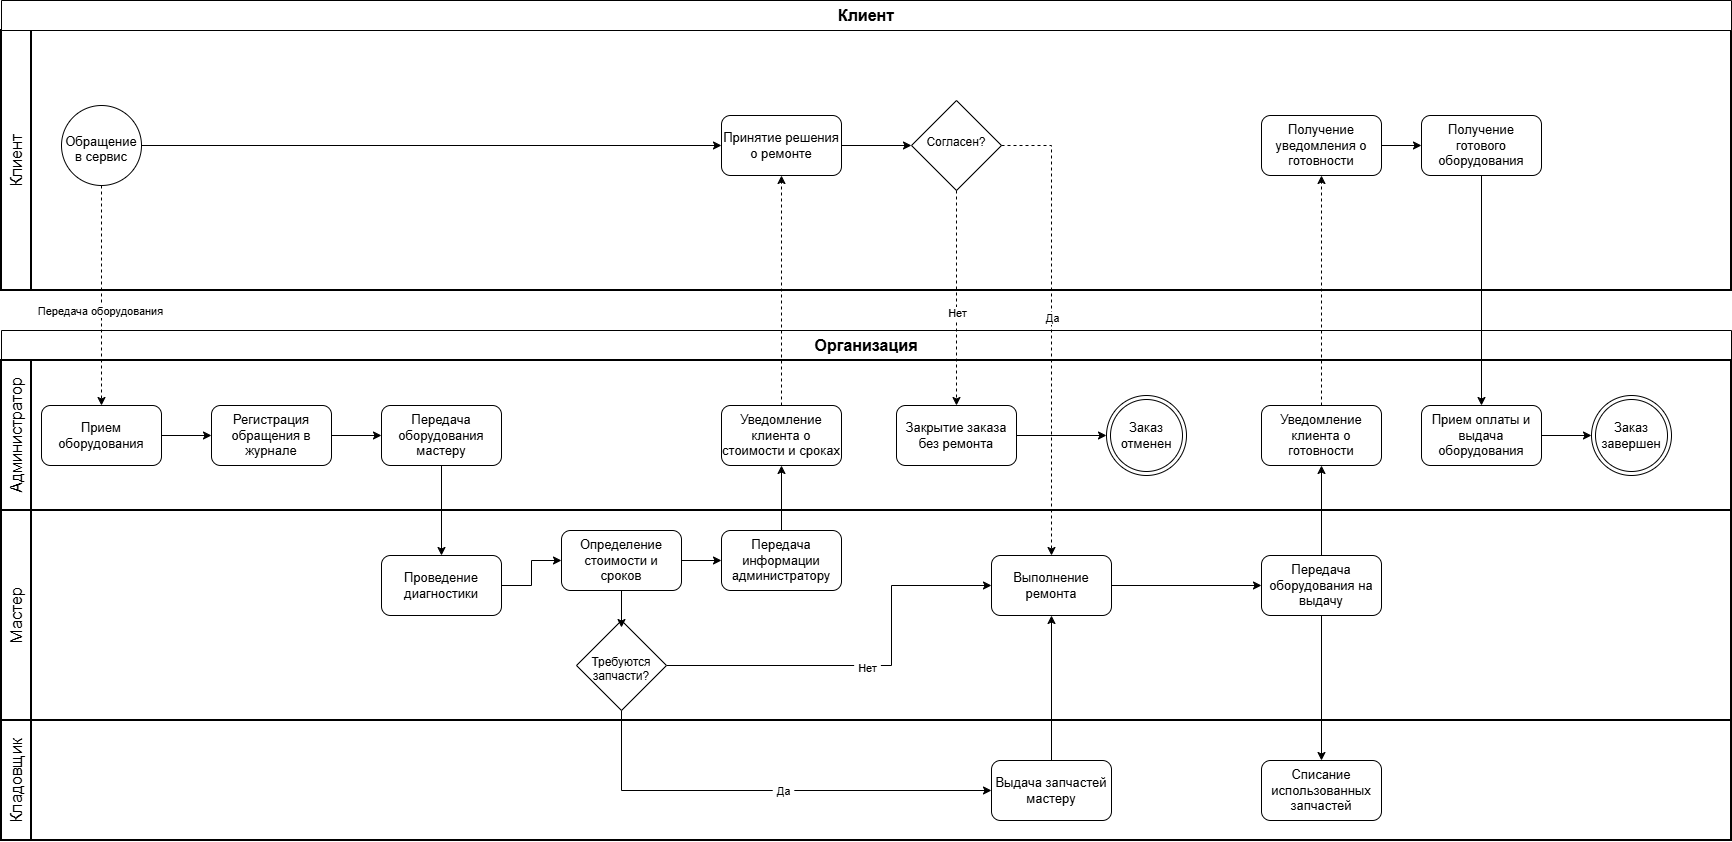

The diagram above was exported from draw.io. Its source (the exported page's mxGraphModel, read from the mxfile embedded in the PNG):
<mxGraphModel dx="2012" dy="1154" grid="1" gridSize="10" guides="1" tooltips="1" connect="1" arrows="1" fold="1" page="1" pageScale="1" pageWidth="850" pageHeight="1100" background="none" math="0" shadow="0">
  <root>
    <mxCell id="0" />
    <mxCell id="1" parent="0" />
    <mxCell id="GMVB4lU8tFgpq9X5UryW-11" parent="1" style="swimlane;html=1;startSize=30;fontStyle=0;collapsible=0;horizontal=0;swimlaneLine=1;swimlaneFillColor=#ffffff;strokeWidth=2;whiteSpace=wrap;container=0;" value="&lt;font style=&quot;font-size: 16px;&quot;&gt;Клиент&lt;/font&gt;" vertex="1">
      <mxGeometry height="260" width="1730" x="170" y="120" as="geometry" />
    </mxCell>
    <mxCell id="GMVB4lU8tFgpq9X5UryW-40" edge="1" parent="GMVB4lU8tFgpq9X5UryW-11" source="GMVB4lU8tFgpq9X5UryW-18" style="endArrow=classic;html=1;rounded=0;defaultLabelBackgroundColor=page;labelPadding=0 4;entryX=0;entryY=0.5;entryDx=0;entryDy=0;exitX=1;exitY=0.5;exitDx=0;exitDy=0;" target="GMVB4lU8tFgpq9X5UryW-39" value="">
      <mxGeometry height="50" relative="1" width="50" as="geometry">
        <mxPoint x="145" y="120" as="sourcePoint" />
        <mxPoint x="195" y="75" as="targetPoint" />
      </mxGeometry>
    </mxCell>
    <mxCell id="GMVB4lU8tFgpq9X5UryW-39" parent="GMVB4lU8tFgpq9X5UryW-11" style="rounded=1;whiteSpace=wrap;html=1;roundedPerimeter=1;" value="&lt;font style=&quot;font-size: 13px;&quot;&gt;Принятие решения о ремонте&lt;/font&gt;" vertex="1">
      <mxGeometry height="60" width="120" x="720" y="85" as="geometry" />
    </mxCell>
    <mxCell id="GMVB4lU8tFgpq9X5UryW-18" parent="GMVB4lU8tFgpq9X5UryW-11" style="ellipse;whiteSpace=wrap;html=1;shapeInside=1;aspect=fixed;" value="&lt;font style=&quot;font-size: 13px;&quot;&gt;Обращение в сервис&lt;/font&gt;" vertex="1">
      <mxGeometry height="80" width="80" x="60" y="75" as="geometry" />
    </mxCell>
    <mxCell id="GMVB4lU8tFgpq9X5UryW-135" edge="1" parent="GMVB4lU8tFgpq9X5UryW-11" source="GMVB4lU8tFgpq9X5UryW-125" style="edgeStyle=orthogonalEdgeStyle;rounded=0;orthogonalLoop=1;jettySize=auto;html=1;entryX=0;entryY=0.5;entryDx=0;entryDy=0;defaultLabelBackgroundColor=page;labelPadding=0 4;" target="GMVB4lU8tFgpq9X5UryW-131">
      <mxGeometry relative="1" as="geometry" />
    </mxCell>
    <mxCell id="GMVB4lU8tFgpq9X5UryW-125" parent="GMVB4lU8tFgpq9X5UryW-11" style="rounded=1;whiteSpace=wrap;html=1;roundedPerimeter=1;" value="&lt;span style=&quot;font-size: 13px;&quot;&gt;Получение уведомления о готовности&lt;/span&gt;" vertex="1">
      <mxGeometry height="60" width="120" x="1260" y="85" as="geometry" />
    </mxCell>
    <mxCell id="GMVB4lU8tFgpq9X5UryW-131" parent="GMVB4lU8tFgpq9X5UryW-11" style="rounded=1;whiteSpace=wrap;html=1;roundedPerimeter=1;" value="&lt;span style=&quot;font-size: 13px;&quot;&gt;Получение готового оборудования&lt;/span&gt;" vertex="1">
      <mxGeometry height="60" width="120" x="1420" y="85" as="geometry" />
    </mxCell>
    <mxCell id="GMVB4lU8tFgpq9X5UryW-5" parent="1" style="swimlane;whiteSpace=wrap;html=1;startSize=30;container=0;" value="&lt;font style=&quot;font-size: 16px;&quot;&gt;Клиент&lt;/font&gt;" vertex="1">
      <mxGeometry height="290" width="1730" x="170" y="90" as="geometry" />
    </mxCell>
    <mxCell id="GMVB4lU8tFgpq9X5UryW-41" parent="GMVB4lU8tFgpq9X5UryW-5" style="rhombus;whiteSpace=wrap;html=1;shapeInside=1;" value="Согласен?" vertex="1">
      <mxGeometry height="90" width="90" x="910" y="100" as="geometry" />
    </mxCell>
    <mxCell id="GMVB4lU8tFgpq9X5UryW-6" parent="1" style="swimlane;whiteSpace=wrap;html=1;startSize=30;" value="&lt;font style=&quot;font-size: 16px;&quot;&gt;Организация&lt;/font&gt;" vertex="1">
      <mxGeometry height="510" width="1730" x="170" y="420" as="geometry">
        <mxRectangle height="30" width="140" x="170" y="420" as="alternateBounds" />
      </mxGeometry>
    </mxCell>
    <mxCell id="GMVB4lU8tFgpq9X5UryW-16" parent="GMVB4lU8tFgpq9X5UryW-6" style="swimlane;html=1;startSize=30;fontStyle=0;collapsible=0;horizontal=0;swimlaneLine=1;swimlaneFillColor=#ffffff;strokeWidth=2;whiteSpace=wrap;" value="&lt;font style=&quot;font-size: 16px;&quot;&gt;Мастер&lt;/font&gt;" vertex="1">
      <mxGeometry height="210" width="1730" y="180" as="geometry" />
    </mxCell>
    <mxCell id="GMVB4lU8tFgpq9X5UryW-102" edge="1" parent="GMVB4lU8tFgpq9X5UryW-16" source="GMVB4lU8tFgpq9X5UryW-44" style="edgeStyle=orthogonalEdgeStyle;rounded=0;orthogonalLoop=1;jettySize=auto;html=1;entryX=0;entryY=0.5;entryDx=0;entryDy=0;defaultLabelBackgroundColor=page;labelPadding=0 4;" target="GMVB4lU8tFgpq9X5UryW-47">
      <mxGeometry relative="1" as="geometry" />
    </mxCell>
    <mxCell id="GMVB4lU8tFgpq9X5UryW-44" parent="GMVB4lU8tFgpq9X5UryW-16" style="rounded=1;whiteSpace=wrap;html=1;roundedPerimeter=1;" value="&lt;font style=&quot;font-size: 13px;&quot;&gt;Проведение диагностики&lt;/font&gt;" vertex="1">
      <mxGeometry height="60" width="120" x="380" y="45" as="geometry" />
    </mxCell>
    <mxCell id="GMVB4lU8tFgpq9X5UryW-92" edge="1" parent="GMVB4lU8tFgpq9X5UryW-16" source="GMVB4lU8tFgpq9X5UryW-47" style="edgeStyle=orthogonalEdgeStyle;rounded=0;orthogonalLoop=1;jettySize=auto;html=1;entryX=0;entryY=0.5;entryDx=0;entryDy=0;defaultLabelBackgroundColor=page;labelPadding=0 4;" target="GMVB4lU8tFgpq9X5UryW-59">
      <mxGeometry relative="1" as="geometry" />
    </mxCell>
    <mxCell id="GMVB4lU8tFgpq9X5UryW-47" parent="GMVB4lU8tFgpq9X5UryW-16" style="rounded=1;whiteSpace=wrap;html=1;roundedPerimeter=1;" value="&lt;font style=&quot;font-size: 13px;&quot;&gt;Определение стоимости и сроков&lt;/font&gt;" vertex="1">
      <mxGeometry height="60" width="120" x="560" y="20" as="geometry" />
    </mxCell>
    <mxCell id="GMVB4lU8tFgpq9X5UryW-59" parent="GMVB4lU8tFgpq9X5UryW-16" style="rounded=1;whiteSpace=wrap;html=1;roundedPerimeter=1;" value="&lt;span style=&quot;font-size: 13px;&quot;&gt;Передача информации администратору&lt;/span&gt;" vertex="1">
      <mxGeometry height="60" width="120" x="720" y="20" as="geometry" />
    </mxCell>
    <mxCell id="GMVB4lU8tFgpq9X5UryW-75" parent="GMVB4lU8tFgpq9X5UryW-16" style="rounded=1;whiteSpace=wrap;html=1;roundedPerimeter=1;" value="&lt;span style=&quot;font-size: 13px;&quot;&gt;Выполнение ремонта&lt;/span&gt;" vertex="1">
      <mxGeometry height="60" width="120" x="990" y="45" as="geometry" />
    </mxCell>
    <mxCell id="GMVB4lU8tFgpq9X5UryW-107" edge="1" parent="GMVB4lU8tFgpq9X5UryW-16" source="GMVB4lU8tFgpq9X5UryW-100" style="edgeStyle=orthogonalEdgeStyle;rounded=0;orthogonalLoop=1;jettySize=auto;html=1;entryX=0;entryY=0.5;entryDx=0;entryDy=0;defaultLabelBackgroundColor=page;labelPadding=0 4;" target="GMVB4lU8tFgpq9X5UryW-75">
      <mxGeometry relative="1" as="geometry">
        <Array as="points">
          <mxPoint x="890" y="155" />
          <mxPoint x="890" y="75" />
        </Array>
      </mxGeometry>
    </mxCell>
    <mxCell id="GMVB4lU8tFgpq9X5UryW-108" connectable="0" parent="GMVB4lU8tFgpq9X5UryW-107" style="edgeLabel;html=1;align=center;verticalAlign=middle;resizable=0;points=[];inheritText=1;defaultLabelBackgroundColor=page;labelPadding=0 4;" value="Нет" vertex="1">
      <mxGeometry relative="1" x="-0.0123" y="-2" as="geometry">
        <mxPoint as="offset" />
      </mxGeometry>
    </mxCell>
    <mxCell id="GMVB4lU8tFgpq9X5UryW-100" parent="GMVB4lU8tFgpq9X5UryW-16" style="rhombus;whiteSpace=wrap;html=1;shapeInside=1;" value="Требуются запчасти?" vertex="1">
      <mxGeometry height="90" width="90" x="575" y="110" as="geometry" />
    </mxCell>
    <mxCell id="GMVB4lU8tFgpq9X5UryW-105" edge="1" parent="GMVB4lU8tFgpq9X5UryW-16" source="GMVB4lU8tFgpq9X5UryW-47" style="edgeStyle=orthogonalEdgeStyle;rounded=0;orthogonalLoop=1;jettySize=auto;html=1;entryX=0.5;entryY=0.078;entryDx=0;entryDy=0;entryPerimeter=0;defaultLabelBackgroundColor=page;labelPadding=0 4;" target="GMVB4lU8tFgpq9X5UryW-100">
      <mxGeometry relative="1" as="geometry" />
    </mxCell>
    <mxCell id="GMVB4lU8tFgpq9X5UryW-93" edge="1" parent="GMVB4lU8tFgpq9X5UryW-16" source="GMVB4lU8tFgpq9X5UryW-75" style="edgeStyle=orthogonalEdgeStyle;rounded=0;orthogonalLoop=1;jettySize=auto;html=1;defaultLabelBackgroundColor=page;labelPadding=0 4;" target="GMVB4lU8tFgpq9X5UryW-80">
      <mxGeometry relative="1" as="geometry" />
    </mxCell>
    <mxCell id="GMVB4lU8tFgpq9X5UryW-80" parent="GMVB4lU8tFgpq9X5UryW-16" style="rounded=1;whiteSpace=wrap;html=1;roundedPerimeter=1;" value="&lt;span style=&quot;font-size: 13px;&quot;&gt;Передача оборудования на выдачу&lt;/span&gt;" vertex="1">
      <mxGeometry height="60" width="120" x="1260" y="45" as="geometry" />
    </mxCell>
    <mxCell id="GMVB4lU8tFgpq9X5UryW-17" parent="GMVB4lU8tFgpq9X5UryW-6" style="swimlane;html=1;startSize=30;fontStyle=0;collapsible=0;horizontal=0;swimlaneLine=1;swimlaneFillColor=#ffffff;strokeWidth=2;whiteSpace=wrap;" value="&lt;font style=&quot;font-size: 16px;&quot;&gt;Кладовщик&lt;/font&gt;" vertex="1">
      <mxGeometry height="120" width="1730" y="390" as="geometry" />
    </mxCell>
    <mxCell id="GMVB4lU8tFgpq9X5UryW-82" parent="GMVB4lU8tFgpq9X5UryW-17" style="rounded=1;whiteSpace=wrap;html=1;roundedPerimeter=1;" value="&lt;span style=&quot;font-size: 13px;&quot;&gt;Выдача запчастей мастеру&lt;/span&gt;" vertex="1">
      <mxGeometry height="60" width="120" x="990" y="40" as="geometry" />
    </mxCell>
    <mxCell id="GMVB4lU8tFgpq9X5UryW-83" parent="GMVB4lU8tFgpq9X5UryW-17" style="rounded=1;whiteSpace=wrap;html=1;roundedPerimeter=1;" value="&lt;span style=&quot;font-size: 13px;&quot;&gt;Списание использованных запчастей&lt;/span&gt;" vertex="1">
      <mxGeometry height="60" width="120" x="1260" y="40" as="geometry" />
    </mxCell>
    <mxCell id="GMVB4lU8tFgpq9X5UryW-96" edge="1" parent="GMVB4lU8tFgpq9X5UryW-6" source="GMVB4lU8tFgpq9X5UryW-82" style="edgeStyle=orthogonalEdgeStyle;rounded=0;orthogonalLoop=1;jettySize=auto;html=1;entryX=0.5;entryY=1;entryDx=0;entryDy=0;defaultLabelBackgroundColor=page;labelPadding=0 4;" target="GMVB4lU8tFgpq9X5UryW-75">
      <mxGeometry relative="1" as="geometry" />
    </mxCell>
    <mxCell id="GMVB4lU8tFgpq9X5UryW-109" edge="1" parent="GMVB4lU8tFgpq9X5UryW-6" source="GMVB4lU8tFgpq9X5UryW-100" style="edgeStyle=orthogonalEdgeStyle;rounded=0;orthogonalLoop=1;jettySize=auto;html=1;entryX=0;entryY=0.5;entryDx=0;entryDy=0;defaultLabelBackgroundColor=page;labelPadding=0 4;" target="GMVB4lU8tFgpq9X5UryW-82">
      <mxGeometry relative="1" as="geometry">
        <Array as="points">
          <mxPoint x="620" y="460" />
        </Array>
      </mxGeometry>
    </mxCell>
    <mxCell id="GMVB4lU8tFgpq9X5UryW-110" connectable="0" parent="GMVB4lU8tFgpq9X5UryW-109" style="edgeLabel;html=1;align=center;verticalAlign=middle;resizable=0;points=[];inheritText=1;defaultLabelBackgroundColor=page;labelPadding=0 4;" value="Да" vertex="1">
      <mxGeometry relative="1" x="0.0711" as="geometry">
        <mxPoint as="offset" />
      </mxGeometry>
    </mxCell>
    <mxCell id="GMVB4lU8tFgpq9X5UryW-8" parent="GMVB4lU8tFgpq9X5UryW-6" style="swimlane;html=1;startSize=30;fontStyle=0;collapsible=0;horizontal=0;swimlaneLine=1;swimlaneFillColor=#ffffff;strokeWidth=2;whiteSpace=wrap;" value="&lt;span style=&quot;font-size: 16px;&quot;&gt;Администратор&lt;/span&gt;" vertex="1">
      <mxGeometry height="150" width="1730" y="30" as="geometry" />
    </mxCell>
    <mxCell id="GMVB4lU8tFgpq9X5UryW-19" parent="GMVB4lU8tFgpq9X5UryW-8" style="rounded=1;whiteSpace=wrap;html=1;roundedPerimeter=1;" value="&lt;font style=&quot;font-size: 13px;&quot;&gt;Прием оборудования&lt;/font&gt;" vertex="1">
      <mxGeometry height="60" width="120" x="40" y="45" as="geometry" />
    </mxCell>
    <mxCell id="GMVB4lU8tFgpq9X5UryW-20" parent="GMVB4lU8tFgpq9X5UryW-8" style="rounded=1;whiteSpace=wrap;html=1;roundedPerimeter=1;" value="&lt;font style=&quot;font-size: 13px;&quot;&gt;Регистрация обращения в журнале&lt;/font&gt;" vertex="1">
      <mxGeometry height="60" width="120" x="210" y="45" as="geometry" />
    </mxCell>
    <mxCell id="GMVB4lU8tFgpq9X5UryW-22" edge="1" parent="GMVB4lU8tFgpq9X5UryW-8" source="GMVB4lU8tFgpq9X5UryW-19" style="endArrow=classic;html=1;rounded=0;defaultLabelBackgroundColor=page;labelPadding=0 4;entryX=0;entryY=0.5;entryDx=0;entryDy=0;exitX=1;exitY=0.5;exitDx=0;exitDy=0;" target="GMVB4lU8tFgpq9X5UryW-20" value="">
      <mxGeometry height="50" relative="1" width="50" as="geometry">
        <mxPoint x="160" y="80" as="sourcePoint" />
        <mxPoint x="210" y="30" as="targetPoint" />
      </mxGeometry>
    </mxCell>
    <mxCell id="GMVB4lU8tFgpq9X5UryW-35" parent="GMVB4lU8tFgpq9X5UryW-8" style="rounded=1;whiteSpace=wrap;html=1;roundedPerimeter=1;" value="&lt;span style=&quot;font-size: 13px;&quot;&gt;Передача оборудования мастеру&lt;/span&gt;" vertex="1">
      <mxGeometry height="60" width="120" x="380" y="45" as="geometry" />
    </mxCell>
    <mxCell id="GMVB4lU8tFgpq9X5UryW-36" edge="1" parent="GMVB4lU8tFgpq9X5UryW-8" style="endArrow=classic;html=1;rounded=0;defaultLabelBackgroundColor=page;labelPadding=0 4;entryX=0;entryY=0.5;entryDx=0;entryDy=0;exitX=1;exitY=0.5;exitDx=0;exitDy=0;" target="GMVB4lU8tFgpq9X5UryW-35" value="">
      <mxGeometry height="50" relative="1" width="50" as="geometry">
        <mxPoint x="330" y="75" as="sourcePoint" />
        <mxPoint x="380" y="30" as="targetPoint" />
      </mxGeometry>
    </mxCell>
    <mxCell id="GMVB4lU8tFgpq9X5UryW-65" parent="GMVB4lU8tFgpq9X5UryW-8" style="rounded=1;whiteSpace=wrap;html=1;roundedPerimeter=1;" value="&lt;span style=&quot;font-size: 13px;&quot;&gt;Уведомление клиента о стоимости и сроках&lt;/span&gt;" vertex="1">
      <mxGeometry height="60" width="120" x="720" y="45" as="geometry" />
    </mxCell>
    <mxCell id="GMVB4lU8tFgpq9X5UryW-121" edge="1" parent="GMVB4lU8tFgpq9X5UryW-8" source="GMVB4lU8tFgpq9X5UryW-68" style="edgeStyle=orthogonalEdgeStyle;rounded=0;orthogonalLoop=1;jettySize=auto;html=1;entryX=0;entryY=0.5;entryDx=0;entryDy=0;defaultLabelBackgroundColor=page;labelPadding=0 4;" target="GMVB4lU8tFgpq9X5UryW-118">
      <mxGeometry relative="1" as="geometry" />
    </mxCell>
    <mxCell id="GMVB4lU8tFgpq9X5UryW-68" parent="GMVB4lU8tFgpq9X5UryW-8" style="rounded=1;whiteSpace=wrap;html=1;roundedPerimeter=1;" value="&lt;span style=&quot;font-size: 13px;&quot;&gt;Закрытие заказа без ремонта&lt;/span&gt;" vertex="1">
      <mxGeometry height="60" width="120" x="895" y="45" as="geometry" />
    </mxCell>
    <mxCell id="GMVB4lU8tFgpq9X5UryW-118" parent="GMVB4lU8tFgpq9X5UryW-8" style="ellipse;shape=doubleEllipse;whiteSpace=wrap;html=1;aspect=fixed;" value="&lt;font style=&quot;font-size: 13px;&quot;&gt;Заказ отменен&lt;/font&gt;" vertex="1">
      <mxGeometry height="80" width="80" x="1105" y="35" as="geometry" />
    </mxCell>
    <mxCell id="GMVB4lU8tFgpq9X5UryW-81" parent="GMVB4lU8tFgpq9X5UryW-8" style="rounded=1;whiteSpace=wrap;html=1;roundedPerimeter=1;" value="&lt;span style=&quot;font-size: 13px;&quot;&gt;Уведомление клиента о готовности&lt;/span&gt;" vertex="1">
      <mxGeometry height="60" width="120" x="1260" y="45" as="geometry" />
    </mxCell>
    <mxCell id="GMVB4lU8tFgpq9X5UryW-124" edge="1" parent="GMVB4lU8tFgpq9X5UryW-8" source="GMVB4lU8tFgpq9X5UryW-84" style="edgeStyle=orthogonalEdgeStyle;rounded=0;orthogonalLoop=1;jettySize=auto;html=1;entryX=0;entryY=0.5;entryDx=0;entryDy=0;defaultLabelBackgroundColor=page;labelPadding=0 4;" target="GMVB4lU8tFgpq9X5UryW-123">
      <mxGeometry relative="1" as="geometry" />
    </mxCell>
    <mxCell id="GMVB4lU8tFgpq9X5UryW-84" parent="GMVB4lU8tFgpq9X5UryW-8" style="rounded=1;whiteSpace=wrap;html=1;roundedPerimeter=1;" value="&lt;span style=&quot;font-size: 13px;&quot;&gt;Прием оплаты и выдача оборудования&lt;/span&gt;" vertex="1">
      <mxGeometry height="60" width="120" x="1420" y="45" as="geometry" />
    </mxCell>
    <mxCell id="GMVB4lU8tFgpq9X5UryW-123" parent="GMVB4lU8tFgpq9X5UryW-8" style="ellipse;shape=doubleEllipse;whiteSpace=wrap;html=1;aspect=fixed;" value="&lt;font style=&quot;font-size: 13px;&quot;&gt;Заказ завершен&lt;/font&gt;" vertex="1">
      <mxGeometry height="80" width="80" x="1590" y="35" as="geometry" />
    </mxCell>
    <mxCell id="GMVB4lU8tFgpq9X5UryW-98" edge="1" parent="GMVB4lU8tFgpq9X5UryW-6" source="GMVB4lU8tFgpq9X5UryW-80" style="edgeStyle=orthogonalEdgeStyle;rounded=0;orthogonalLoop=1;jettySize=auto;html=1;defaultLabelBackgroundColor=page;labelPadding=0 4;entryX=0.5;entryY=0;entryDx=0;entryDy=0;" target="GMVB4lU8tFgpq9X5UryW-83">
      <mxGeometry relative="1" as="geometry">
        <mxPoint x="1210" y="370" as="targetPoint" />
      </mxGeometry>
    </mxCell>
    <mxCell id="GMVB4lU8tFgpq9X5UryW-119" edge="1" parent="GMVB4lU8tFgpq9X5UryW-6" source="GMVB4lU8tFgpq9X5UryW-80" style="edgeStyle=orthogonalEdgeStyle;rounded=0;orthogonalLoop=1;jettySize=auto;html=1;entryX=0.5;entryY=1;entryDx=0;entryDy=0;defaultLabelBackgroundColor=page;labelPadding=0 4;" target="GMVB4lU8tFgpq9X5UryW-81">
      <mxGeometry relative="1" as="geometry" />
    </mxCell>
    <mxCell id="GMVB4lU8tFgpq9X5UryW-138" edge="1" parent="GMVB4lU8tFgpq9X5UryW-6" source="GMVB4lU8tFgpq9X5UryW-59" style="edgeStyle=orthogonalEdgeStyle;rounded=0;orthogonalLoop=1;jettySize=auto;html=1;entryX=0.5;entryY=1;entryDx=0;entryDy=0;defaultLabelBackgroundColor=page;labelPadding=0 4;" target="GMVB4lU8tFgpq9X5UryW-65">
      <mxGeometry relative="1" as="geometry" />
    </mxCell>
    <mxCell id="CozbzZBTL-CYdCJgOHoa-2" edge="1" parent="GMVB4lU8tFgpq9X5UryW-6" source="GMVB4lU8tFgpq9X5UryW-35" style="edgeStyle=orthogonalEdgeStyle;rounded=0;orthogonalLoop=1;jettySize=auto;html=1;entryX=0.5;entryY=0;entryDx=0;entryDy=0;defaultLabelBackgroundColor=page;labelPadding=0 4;" target="GMVB4lU8tFgpq9X5UryW-44">
      <mxGeometry relative="1" as="geometry" />
    </mxCell>
    <mxCell id="GMVB4lU8tFgpq9X5UryW-66" edge="1" parent="1" source="GMVB4lU8tFgpq9X5UryW-65" style="edgeStyle=orthogonalEdgeStyle;rounded=0;orthogonalLoop=1;jettySize=auto;html=1;entryX=0.5;entryY=1;entryDx=0;entryDy=0;defaultLabelBackgroundColor=page;labelPadding=0 4;dashed=1;" target="GMVB4lU8tFgpq9X5UryW-39">
      <mxGeometry relative="1" as="geometry" />
    </mxCell>
    <mxCell id="GMVB4lU8tFgpq9X5UryW-71" edge="1" parent="1" source="GMVB4lU8tFgpq9X5UryW-18" style="edgeStyle=orthogonalEdgeStyle;rounded=0;orthogonalLoop=1;jettySize=auto;html=1;entryX=0.5;entryY=0;entryDx=0;entryDy=0;defaultLabelBackgroundColor=page;labelPadding=0 4;dashed=1;" target="GMVB4lU8tFgpq9X5UryW-19">
      <mxGeometry relative="1" as="geometry" />
    </mxCell>
    <mxCell id="GMVB4lU8tFgpq9X5UryW-74" connectable="0" parent="GMVB4lU8tFgpq9X5UryW-71" style="edgeLabel;html=1;align=center;verticalAlign=middle;resizable=0;points=[];inheritText=1;defaultLabelBackgroundColor=page;labelPadding=0 4;" value="Передача оборудования" vertex="1">
      <mxGeometry relative="1" x="0.1818" y="-2" as="geometry">
        <mxPoint y="-5" as="offset" />
      </mxGeometry>
    </mxCell>
    <mxCell id="GMVB4lU8tFgpq9X5UryW-72" edge="1" parent="1" source="GMVB4lU8tFgpq9X5UryW-41" style="edgeStyle=orthogonalEdgeStyle;rounded=0;orthogonalLoop=1;jettySize=auto;html=1;entryX=0.5;entryY=0;entryDx=0;entryDy=0;defaultLabelBackgroundColor=page;labelPadding=0 4;dashed=1;" target="GMVB4lU8tFgpq9X5UryW-68">
      <mxGeometry relative="1" as="geometry" />
    </mxCell>
    <mxCell id="GMVB4lU8tFgpq9X5UryW-73" connectable="0" parent="GMVB4lU8tFgpq9X5UryW-72" style="edgeLabel;html=1;align=center;verticalAlign=middle;resizable=0;points=[];inheritText=1;defaultLabelBackgroundColor=page;labelPadding=0 4;" value="Нет" vertex="1">
      <mxGeometry relative="1" x="0.2667" y="1" as="geometry">
        <mxPoint x="-1" y="-14" as="offset" />
      </mxGeometry>
    </mxCell>
    <mxCell id="GMVB4lU8tFgpq9X5UryW-77" edge="1" parent="1" source="GMVB4lU8tFgpq9X5UryW-41" style="edgeStyle=orthogonalEdgeStyle;rounded=0;orthogonalLoop=1;jettySize=auto;html=1;entryX=0.5;entryY=0;entryDx=0;entryDy=0;defaultLabelBackgroundColor=page;labelPadding=0 4;dashed=1;" target="GMVB4lU8tFgpq9X5UryW-75">
      <mxGeometry relative="1" as="geometry">
        <Array as="points">
          <mxPoint x="1220" y="235" />
        </Array>
      </mxGeometry>
    </mxCell>
    <mxCell id="GMVB4lU8tFgpq9X5UryW-78" connectable="0" parent="GMVB4lU8tFgpq9X5UryW-77" style="edgeLabel;html=1;align=center;verticalAlign=middle;resizable=0;points=[];inheritText=1;defaultLabelBackgroundColor=page;labelPadding=0 4;" value="Да" vertex="1">
      <mxGeometry relative="1" x="-0.4032" y="1" as="geometry">
        <mxPoint x="-1" y="85" as="offset" />
      </mxGeometry>
    </mxCell>
    <mxCell id="GMVB4lU8tFgpq9X5UryW-67" edge="1" parent="1" source="GMVB4lU8tFgpq9X5UryW-39" style="edgeStyle=orthogonalEdgeStyle;rounded=0;orthogonalLoop=1;jettySize=auto;html=1;exitX=1;exitY=0.5;exitDx=0;exitDy=0;entryX=0;entryY=0.5;entryDx=0;entryDy=0;defaultLabelBackgroundColor=page;labelPadding=0 4;" target="GMVB4lU8tFgpq9X5UryW-41">
      <mxGeometry relative="1" as="geometry" />
    </mxCell>
    <mxCell id="GMVB4lU8tFgpq9X5UryW-134" edge="1" parent="1" source="GMVB4lU8tFgpq9X5UryW-81" style="edgeStyle=orthogonalEdgeStyle;rounded=0;orthogonalLoop=1;jettySize=auto;html=1;entryX=0.5;entryY=1;entryDx=0;entryDy=0;defaultLabelBackgroundColor=page;labelPadding=0 4;dashed=1;" target="GMVB4lU8tFgpq9X5UryW-125">
      <mxGeometry relative="1" as="geometry" />
    </mxCell>
    <mxCell id="GMVB4lU8tFgpq9X5UryW-137" edge="1" parent="1" source="GMVB4lU8tFgpq9X5UryW-131" style="edgeStyle=orthogonalEdgeStyle;rounded=0;orthogonalLoop=1;jettySize=auto;html=1;entryX=0.5;entryY=0;entryDx=0;entryDy=0;defaultLabelBackgroundColor=page;labelPadding=0 4;" target="GMVB4lU8tFgpq9X5UryW-84">
      <mxGeometry relative="1" as="geometry" />
    </mxCell>
  </root>
</mxGraphModel>